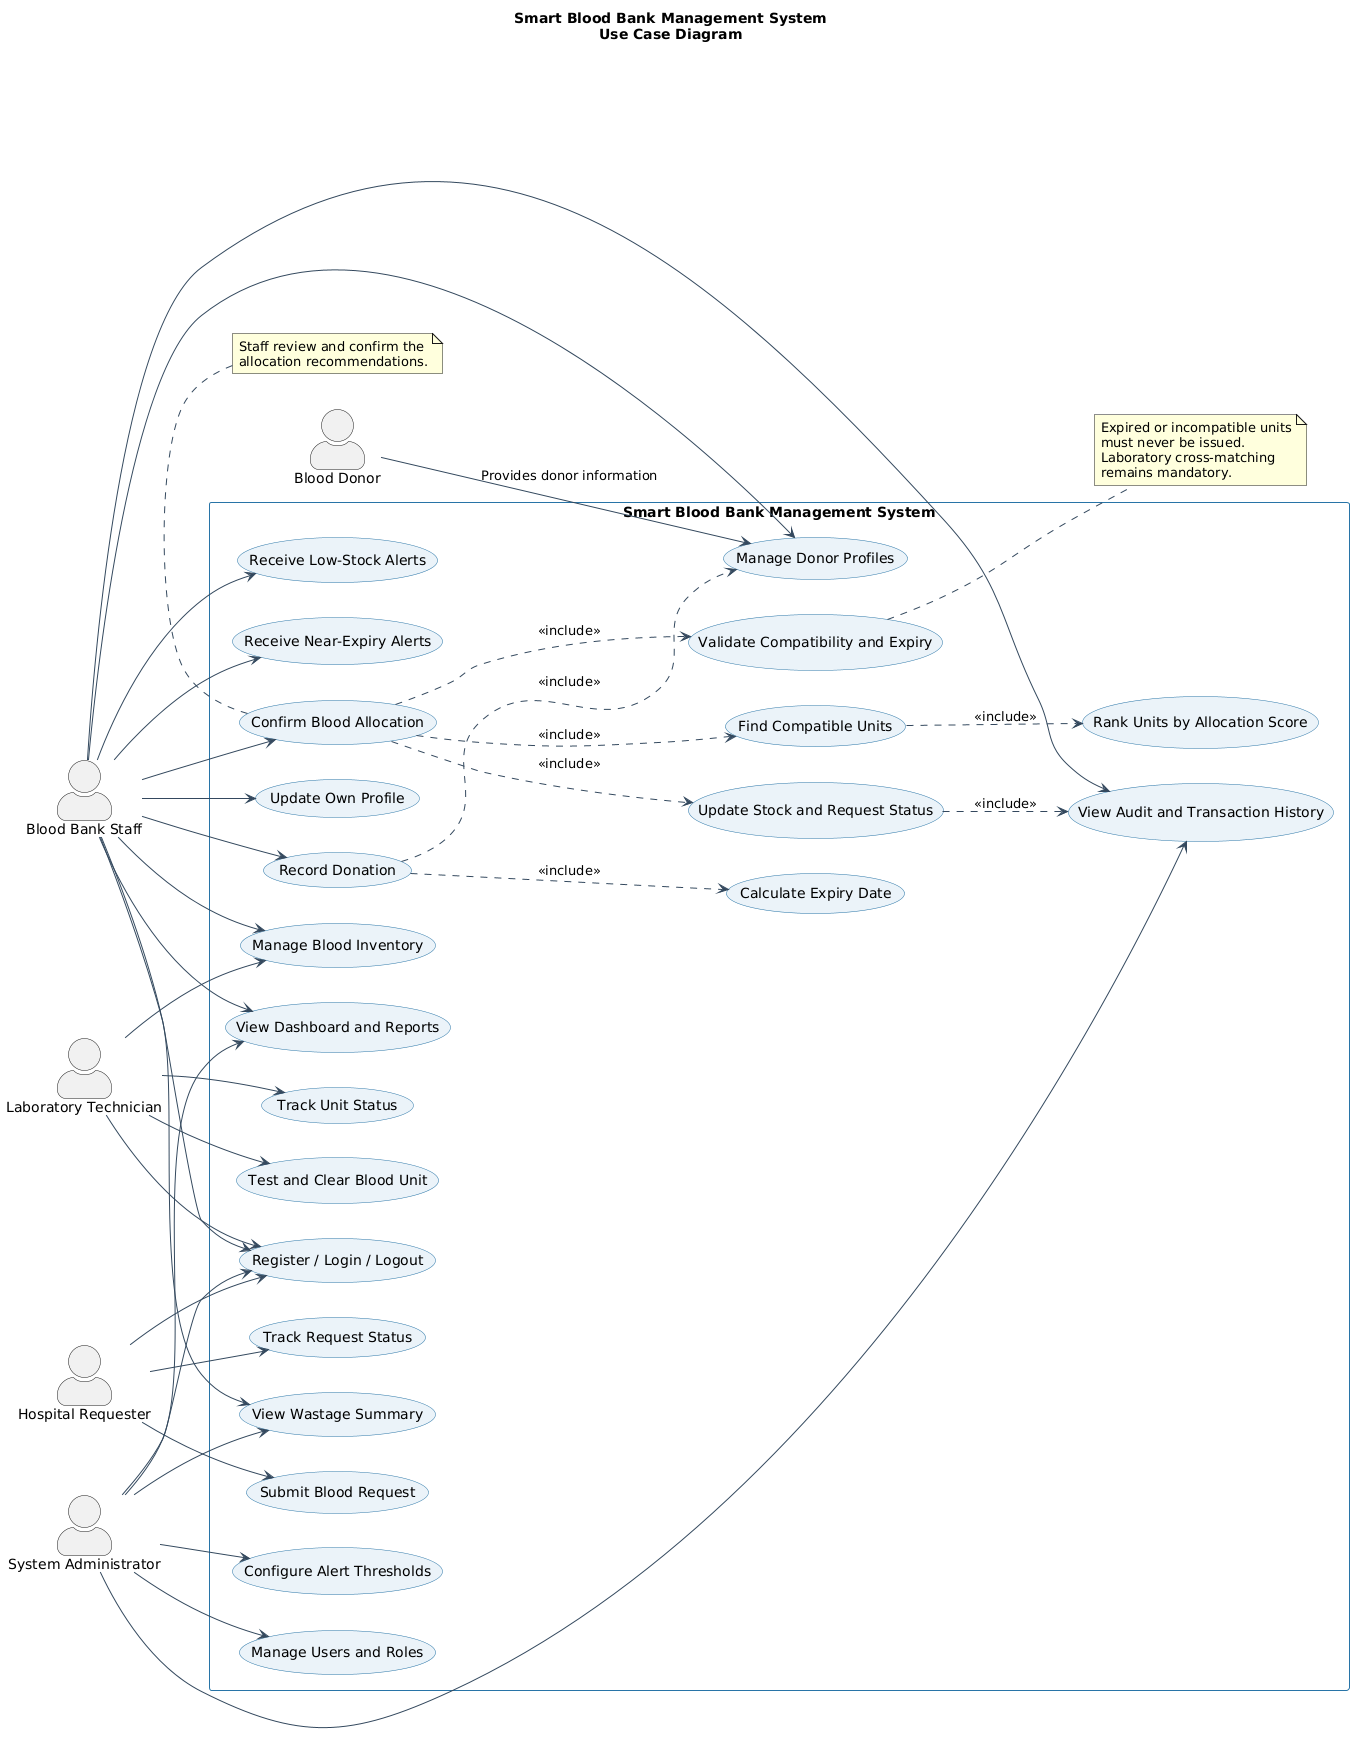

The diagram above was rendered by PlantUML. Its source (embedded in the PNG):
@startuml
left to right direction

skinparam backgroundColor white
skinparam shadowing false
skinparam packageStyle rectangle
skinparam actorStyle awesome
skinparam usecase {
    BackgroundColor #EAF2F8
    BorderColor #2874A6
    ArrowColor #34495E
}
skinparam rectangle {
    BorderColor #2874A6
}

title Smart Blood Bank Management System\nUse Case Diagram

actor "Blood Bank Staff" as Staff
actor "Laboratory Technician" as Lab
actor "Hospital Requester" as Requester
actor "System Administrator" as Admin
actor "Blood Donor" as Donor

rectangle "Smart Blood Bank Management System" {

    usecase "Register / Login / Logout" as UC1
    usecase "Update Own Profile" as UC2

    usecase "Manage Donor Profiles" as UC3
    usecase "Record Donation" as UC4
    usecase "Calculate Expiry Date" as UC5

    usecase "Manage Blood Inventory" as UC6
    usecase "Test and Clear Blood Unit" as UC7
    usecase "Track Unit Status" as UC8

    usecase "Submit Blood Request" as UC9
    usecase "Track Request Status" as UC10

    usecase "Find Compatible Units" as UC11
    usecase "Rank Units by Allocation Score" as UC12
    usecase "Confirm Blood Allocation" as UC13
    usecase "Validate Compatibility and Expiry" as UC14
    usecase "Update Stock and Request Status" as UC15

    usecase "View Dashboard and Reports" as UC16
    usecase "Receive Low-Stock Alerts" as UC17
    usecase "Receive Near-Expiry Alerts" as UC18

    usecase "Manage Users and Roles" as UC19
    usecase "Configure Alert Thresholds" as UC20
    usecase "View Audit and Transaction History" as UC21
    usecase "View Wastage Summary" as UC22
}

Staff --> UC1
Staff --> UC2
Staff --> UC3
Staff --> UC4
Staff --> UC6
Staff --> UC13
Staff --> UC16
Staff --> UC17
Staff --> UC18
Staff --> UC21
Staff --> UC22

Lab --> UC1
Lab --> UC7
Lab --> UC8
Lab --> UC6

Requester --> UC1
Requester --> UC9
Requester --> UC10

Admin --> UC1
Admin --> UC19
Admin --> UC20
Admin --> UC16
Admin --> UC21
Admin --> UC22

Donor --> UC3 : Provides donor information

UC4 ..> UC5 : <<include>>
UC4 ..> UC3 : <<include>>
UC13 ..> UC11 : <<include>>
UC11 ..> UC12 : <<include>>
UC13 ..> UC14 : <<include>>
UC13 ..> UC15 : <<include>>
UC15 ..> UC21 : <<include>>

note right of UC14
Expired or incompatible units
must never be issued.
Laboratory cross-matching
remains mandatory.
end note

note bottom of UC13
Staff review and confirm the
allocation recommendations.
end note
@enduml